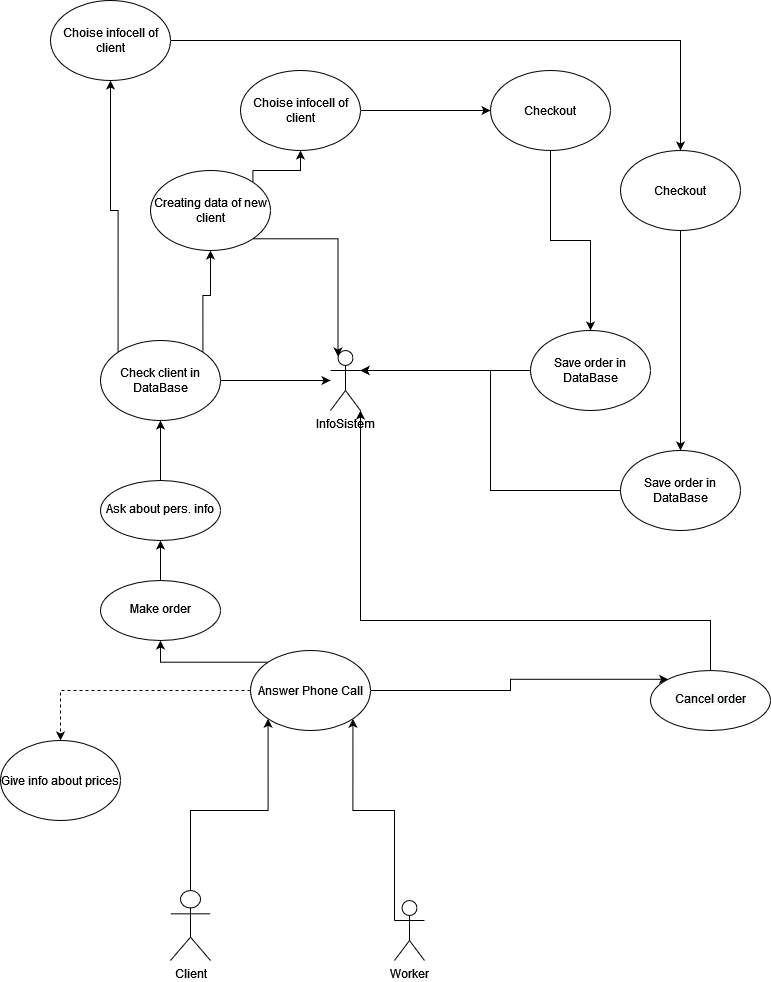

The diagram above was exported from draw.io. Its source (the exported page's mxGraphModel, read from the mxfile embedded in the PNG):
<mxGraphModel dx="1422" dy="733" grid="1" gridSize="10" guides="1" tooltips="1" connect="1" arrows="1" fold="1" page="1" pageScale="1" pageWidth="827" pageHeight="1169" math="0" shadow="0">
  <root>
    <mxCell id="HdFW5UDbh77wJjxr1VnQ-0" />
    <mxCell id="HdFW5UDbh77wJjxr1VnQ-1" parent="HdFW5UDbh77wJjxr1VnQ-0" />
    <mxCell id="HdFW5UDbh77wJjxr1VnQ-2" style="edgeStyle=orthogonalEdgeStyle;rounded=0;orthogonalLoop=1;jettySize=auto;html=1;exitX=0.5;exitY=0;exitDx=0;exitDy=0;exitPerimeter=0;entryX=0;entryY=1;entryDx=0;entryDy=0;endArrow=classic;endFill=1;" parent="HdFW5UDbh77wJjxr1VnQ-1" source="HdFW5UDbh77wJjxr1VnQ-3" target="HdFW5UDbh77wJjxr1VnQ-10" edge="1">
      <mxGeometry relative="1" as="geometry" />
    </mxCell>
    <mxCell id="HdFW5UDbh77wJjxr1VnQ-3" value="Client&lt;br&gt;" style="shape=umlActor;verticalLabelPosition=bottom;verticalAlign=top;html=1;outlineConnect=0;" parent="HdFW5UDbh77wJjxr1VnQ-1" vertex="1">
      <mxGeometry x="210" y="1050" width="40" height="70" as="geometry" />
    </mxCell>
    <mxCell id="HdFW5UDbh77wJjxr1VnQ-4" style="edgeStyle=orthogonalEdgeStyle;rounded=0;orthogonalLoop=1;jettySize=auto;html=1;exitX=0;exitY=0.3333333333333333;exitDx=0;exitDy=0;exitPerimeter=0;entryX=1;entryY=1;entryDx=0;entryDy=0;endArrow=classic;endFill=1;" parent="HdFW5UDbh77wJjxr1VnQ-1" source="HdFW5UDbh77wJjxr1VnQ-5" target="HdFW5UDbh77wJjxr1VnQ-10" edge="1">
      <mxGeometry relative="1" as="geometry">
        <Array as="points">
          <mxPoint x="434" y="970" />
          <mxPoint x="392" y="970" />
        </Array>
      </mxGeometry>
    </mxCell>
    <mxCell id="HdFW5UDbh77wJjxr1VnQ-5" value="Worker" style="shape=umlActor;verticalLabelPosition=bottom;verticalAlign=top;html=1;outlineConnect=0;" parent="HdFW5UDbh77wJjxr1VnQ-1" vertex="1">
      <mxGeometry x="434" y="1060" width="30" height="60" as="geometry" />
    </mxCell>
    <mxCell id="HdFW5UDbh77wJjxr1VnQ-6" value="InfoSistem" style="shape=umlActor;verticalLabelPosition=bottom;verticalAlign=top;html=1;outlineConnect=0;" parent="HdFW5UDbh77wJjxr1VnQ-1" vertex="1">
      <mxGeometry x="370" y="510" width="30" height="60" as="geometry" />
    </mxCell>
    <mxCell id="HdFW5UDbh77wJjxr1VnQ-7" value="" style="edgeStyle=orthogonalEdgeStyle;rounded=0;orthogonalLoop=1;jettySize=auto;html=1;dashed=1;endArrow=classic;endFill=1;entryX=0.5;entryY=0;entryDx=0;entryDy=0;" parent="HdFW5UDbh77wJjxr1VnQ-1" source="HdFW5UDbh77wJjxr1VnQ-10" target="HdFW5UDbh77wJjxr1VnQ-11" edge="1">
      <mxGeometry relative="1" as="geometry">
        <mxPoint x="100" y="900" as="targetPoint" />
      </mxGeometry>
    </mxCell>
    <mxCell id="HdFW5UDbh77wJjxr1VnQ-8" style="edgeStyle=orthogonalEdgeStyle;rounded=0;orthogonalLoop=1;jettySize=auto;html=1;exitX=1;exitY=0.5;exitDx=0;exitDy=0;entryX=0;entryY=0;entryDx=0;entryDy=0;endArrow=classic;endFill=1;" parent="HdFW5UDbh77wJjxr1VnQ-1" source="HdFW5UDbh77wJjxr1VnQ-10" target="HdFW5UDbh77wJjxr1VnQ-22" edge="1">
      <mxGeometry relative="1" as="geometry">
        <mxPoint x="690" y="850" as="targetPoint" />
      </mxGeometry>
    </mxCell>
    <mxCell id="HdFW5UDbh77wJjxr1VnQ-9" style="edgeStyle=orthogonalEdgeStyle;rounded=0;orthogonalLoop=1;jettySize=auto;html=1;exitX=0;exitY=0;exitDx=0;exitDy=0;entryX=0.5;entryY=1;entryDx=0;entryDy=0;endArrow=classic;endFill=1;" parent="HdFW5UDbh77wJjxr1VnQ-1" source="HdFW5UDbh77wJjxr1VnQ-10" target="HdFW5UDbh77wJjxr1VnQ-20" edge="1">
      <mxGeometry relative="1" as="geometry" />
    </mxCell>
    <mxCell id="HdFW5UDbh77wJjxr1VnQ-10" value="Answer Phone Call" style="ellipse;whiteSpace=wrap;html=1;" parent="HdFW5UDbh77wJjxr1VnQ-1" vertex="1">
      <mxGeometry x="290" y="810" width="120" height="80" as="geometry" />
    </mxCell>
    <mxCell id="HdFW5UDbh77wJjxr1VnQ-11" value="Give info about prices" style="ellipse;whiteSpace=wrap;html=1;" parent="HdFW5UDbh77wJjxr1VnQ-1" vertex="1">
      <mxGeometry x="40" y="900" width="120" height="80" as="geometry" />
    </mxCell>
    <mxCell id="TPK6oZHRPqWzDnzD5UHI-3" value="" style="edgeStyle=orthogonalEdgeStyle;rounded=0;orthogonalLoop=1;jettySize=auto;html=1;endArrow=classic;endFill=1;" parent="HdFW5UDbh77wJjxr1VnQ-1" source="HdFW5UDbh77wJjxr1VnQ-14" target="HdFW5UDbh77wJjxr1VnQ-6" edge="1">
      <mxGeometry relative="1" as="geometry" />
    </mxCell>
    <mxCell id="TPK6oZHRPqWzDnzD5UHI-5" style="edgeStyle=orthogonalEdgeStyle;rounded=0;orthogonalLoop=1;jettySize=auto;html=1;exitX=0;exitY=0;exitDx=0;exitDy=0;endArrow=classic;endFill=1;entryX=0.5;entryY=1;entryDx=0;entryDy=0;" parent="HdFW5UDbh77wJjxr1VnQ-1" source="HdFW5UDbh77wJjxr1VnQ-14" target="TPK6oZHRPqWzDnzD5UHI-6" edge="1">
      <mxGeometry relative="1" as="geometry">
        <mxPoint x="310" y="460" as="targetPoint" />
      </mxGeometry>
    </mxCell>
    <mxCell id="TPK6oZHRPqWzDnzD5UHI-16" style="edgeStyle=orthogonalEdgeStyle;rounded=0;orthogonalLoop=1;jettySize=auto;html=1;exitX=1;exitY=0;exitDx=0;exitDy=0;entryX=0.5;entryY=1;entryDx=0;entryDy=0;endArrow=classic;endFill=1;" parent="HdFW5UDbh77wJjxr1VnQ-1" source="HdFW5UDbh77wJjxr1VnQ-14" target="TPK6oZHRPqWzDnzD5UHI-9" edge="1">
      <mxGeometry relative="1" as="geometry" />
    </mxCell>
    <mxCell id="HdFW5UDbh77wJjxr1VnQ-14" value="Check client in DataBase" style="ellipse;whiteSpace=wrap;html=1;" parent="HdFW5UDbh77wJjxr1VnQ-1" vertex="1">
      <mxGeometry x="140" y="500" width="120" height="80" as="geometry" />
    </mxCell>
    <mxCell id="TPK6oZHRPqWzDnzD5UHI-12" style="edgeStyle=orthogonalEdgeStyle;rounded=0;orthogonalLoop=1;jettySize=auto;html=1;exitX=0;exitY=0.5;exitDx=0;exitDy=0;entryX=1;entryY=0.3333333333333333;entryDx=0;entryDy=0;entryPerimeter=0;endArrow=classic;endFill=1;" parent="HdFW5UDbh77wJjxr1VnQ-1" source="HdFW5UDbh77wJjxr1VnQ-16" target="HdFW5UDbh77wJjxr1VnQ-6" edge="1">
      <mxGeometry relative="1" as="geometry" />
    </mxCell>
    <mxCell id="HdFW5UDbh77wJjxr1VnQ-16" value="Save order in DataBase" style="ellipse;whiteSpace=wrap;html=1;" parent="HdFW5UDbh77wJjxr1VnQ-1" vertex="1">
      <mxGeometry x="570" y="490" width="120" height="80" as="geometry" />
    </mxCell>
    <mxCell id="TPK6oZHRPqWzDnzD5UHI-11" style="edgeStyle=orthogonalEdgeStyle;rounded=0;orthogonalLoop=1;jettySize=auto;html=1;exitX=0.5;exitY=1;exitDx=0;exitDy=0;endArrow=classic;endFill=1;entryX=0.5;entryY=0;entryDx=0;entryDy=0;" parent="HdFW5UDbh77wJjxr1VnQ-1" source="HdFW5UDbh77wJjxr1VnQ-18" target="TPK6oZHRPqWzDnzD5UHI-14" edge="1">
      <mxGeometry relative="1" as="geometry" />
    </mxCell>
    <mxCell id="HdFW5UDbh77wJjxr1VnQ-18" value="Checkout" style="ellipse;whiteSpace=wrap;html=1;" parent="HdFW5UDbh77wJjxr1VnQ-1" vertex="1">
      <mxGeometry x="660" y="310" width="120" height="80" as="geometry" />
    </mxCell>
    <mxCell id="TPK6oZHRPqWzDnzD5UHI-1" value="" style="edgeStyle=orthogonalEdgeStyle;rounded=0;orthogonalLoop=1;jettySize=auto;html=1;endArrow=classic;endFill=1;" parent="HdFW5UDbh77wJjxr1VnQ-1" source="HdFW5UDbh77wJjxr1VnQ-20" target="TPK6oZHRPqWzDnzD5UHI-0" edge="1">
      <mxGeometry relative="1" as="geometry" />
    </mxCell>
    <mxCell id="HdFW5UDbh77wJjxr1VnQ-20" value="&lt;br&gt;Make order" style="ellipse;whiteSpace=wrap;html=1;verticalAlign=top;" parent="HdFW5UDbh77wJjxr1VnQ-1" vertex="1">
      <mxGeometry x="140" y="740" width="120" height="60" as="geometry" />
    </mxCell>
    <mxCell id="HdFW5UDbh77wJjxr1VnQ-21" style="edgeStyle=orthogonalEdgeStyle;rounded=0;orthogonalLoop=1;jettySize=auto;html=1;exitX=0.5;exitY=0;exitDx=0;exitDy=0;endArrow=classic;endFill=1;entryX=1;entryY=1;entryDx=0;entryDy=0;entryPerimeter=0;" parent="HdFW5UDbh77wJjxr1VnQ-1" source="HdFW5UDbh77wJjxr1VnQ-22" target="HdFW5UDbh77wJjxr1VnQ-6" edge="1">
      <mxGeometry relative="1" as="geometry">
        <mxPoint x="640" y="780" as="targetPoint" />
        <Array as="points">
          <mxPoint x="750" y="780" />
          <mxPoint x="400" y="780" />
        </Array>
        <mxPoint x="750" y="820" as="sourcePoint" />
      </mxGeometry>
    </mxCell>
    <mxCell id="HdFW5UDbh77wJjxr1VnQ-22" value="&#10;&lt;span style=&quot;color: rgb(0, 0, 0); font-family: Helvetica; font-size: 12px; font-style: normal; font-variant-ligatures: normal; font-variant-caps: normal; font-weight: 400; letter-spacing: normal; orphans: 2; text-align: center; text-indent: 0px; text-transform: none; widows: 2; word-spacing: 0px; -webkit-text-stroke-width: 0px; background-color: rgb(248, 249, 250); text-decoration-thickness: initial; text-decoration-style: initial; text-decoration-color: initial; float: none; display: inline !important;&quot;&gt;Cancel order&lt;/span&gt;&#10;&#10;" style="ellipse;whiteSpace=wrap;html=1;verticalAlign=top;" parent="HdFW5UDbh77wJjxr1VnQ-1" vertex="1">
      <mxGeometry x="690" y="830" width="120" height="60" as="geometry" />
    </mxCell>
    <mxCell id="TPK6oZHRPqWzDnzD5UHI-2" value="" style="edgeStyle=orthogonalEdgeStyle;rounded=0;orthogonalLoop=1;jettySize=auto;html=1;endArrow=classic;endFill=1;" parent="HdFW5UDbh77wJjxr1VnQ-1" source="TPK6oZHRPqWzDnzD5UHI-0" target="HdFW5UDbh77wJjxr1VnQ-14" edge="1">
      <mxGeometry relative="1" as="geometry" />
    </mxCell>
    <mxCell id="TPK6oZHRPqWzDnzD5UHI-0" value="&lt;br&gt;Ask about pers. info" style="ellipse;whiteSpace=wrap;html=1;verticalAlign=top;" parent="HdFW5UDbh77wJjxr1VnQ-1" vertex="1">
      <mxGeometry x="140" y="640" width="120" height="60" as="geometry" />
    </mxCell>
    <mxCell id="TPK6oZHRPqWzDnzD5UHI-10" value="" style="edgeStyle=orthogonalEdgeStyle;rounded=0;orthogonalLoop=1;jettySize=auto;html=1;endArrow=classic;endFill=1;" parent="HdFW5UDbh77wJjxr1VnQ-1" source="TPK6oZHRPqWzDnzD5UHI-6" target="HdFW5UDbh77wJjxr1VnQ-18" edge="1">
      <mxGeometry relative="1" as="geometry" />
    </mxCell>
    <mxCell id="TPK6oZHRPqWzDnzD5UHI-6" value="Choise infocell of client" style="ellipse;whiteSpace=wrap;html=1;" parent="HdFW5UDbh77wJjxr1VnQ-1" vertex="1">
      <mxGeometry x="90" y="160" width="120" height="80" as="geometry" />
    </mxCell>
    <mxCell id="TPK6oZHRPqWzDnzD5UHI-17" style="edgeStyle=orthogonalEdgeStyle;rounded=0;orthogonalLoop=1;jettySize=auto;html=1;exitX=1;exitY=1;exitDx=0;exitDy=0;entryX=0.25;entryY=0.1;entryDx=0;entryDy=0;entryPerimeter=0;endArrow=classic;endFill=1;" parent="HdFW5UDbh77wJjxr1VnQ-1" source="TPK6oZHRPqWzDnzD5UHI-9" target="HdFW5UDbh77wJjxr1VnQ-6" edge="1">
      <mxGeometry relative="1" as="geometry" />
    </mxCell>
    <mxCell id="TPK6oZHRPqWzDnzD5UHI-19" style="edgeStyle=orthogonalEdgeStyle;rounded=0;orthogonalLoop=1;jettySize=auto;html=1;exitX=1;exitY=0;exitDx=0;exitDy=0;entryX=0.5;entryY=1;entryDx=0;entryDy=0;endArrow=classic;endFill=1;" parent="HdFW5UDbh77wJjxr1VnQ-1" source="TPK6oZHRPqWzDnzD5UHI-9" target="TPK6oZHRPqWzDnzD5UHI-18" edge="1">
      <mxGeometry relative="1" as="geometry">
        <Array as="points">
          <mxPoint x="292" y="330" />
          <mxPoint x="340" y="330" />
        </Array>
      </mxGeometry>
    </mxCell>
    <mxCell id="TPK6oZHRPqWzDnzD5UHI-9" value="Creating data of new client" style="ellipse;whiteSpace=wrap;html=1;" parent="HdFW5UDbh77wJjxr1VnQ-1" vertex="1">
      <mxGeometry x="190" y="330" width="120" height="80" as="geometry" />
    </mxCell>
    <mxCell id="TPK6oZHRPqWzDnzD5UHI-20" style="edgeStyle=orthogonalEdgeStyle;rounded=0;orthogonalLoop=1;jettySize=auto;html=1;exitX=0.5;exitY=1;exitDx=0;exitDy=0;entryX=0.5;entryY=0;entryDx=0;entryDy=0;endArrow=classic;endFill=1;" parent="HdFW5UDbh77wJjxr1VnQ-1" source="TPK6oZHRPqWzDnzD5UHI-13" target="HdFW5UDbh77wJjxr1VnQ-16" edge="1">
      <mxGeometry relative="1" as="geometry" />
    </mxCell>
    <mxCell id="TPK6oZHRPqWzDnzD5UHI-13" value="Checkout" style="ellipse;whiteSpace=wrap;html=1;" parent="HdFW5UDbh77wJjxr1VnQ-1" vertex="1">
      <mxGeometry x="530" y="230" width="120" height="80" as="geometry" />
    </mxCell>
    <mxCell id="TPK6oZHRPqWzDnzD5UHI-15" style="edgeStyle=orthogonalEdgeStyle;rounded=0;orthogonalLoop=1;jettySize=auto;html=1;exitX=0;exitY=0.5;exitDx=0;exitDy=0;entryX=1;entryY=0.3333333333333333;entryDx=0;entryDy=0;entryPerimeter=0;endArrow=classic;endFill=1;" parent="HdFW5UDbh77wJjxr1VnQ-1" source="TPK6oZHRPqWzDnzD5UHI-14" target="HdFW5UDbh77wJjxr1VnQ-6" edge="1">
      <mxGeometry relative="1" as="geometry" />
    </mxCell>
    <mxCell id="TPK6oZHRPqWzDnzD5UHI-14" value="Save order in DataBase" style="ellipse;whiteSpace=wrap;html=1;" parent="HdFW5UDbh77wJjxr1VnQ-1" vertex="1">
      <mxGeometry x="660" y="610" width="120" height="80" as="geometry" />
    </mxCell>
    <mxCell id="TPK6oZHRPqWzDnzD5UHI-21" style="edgeStyle=orthogonalEdgeStyle;rounded=0;orthogonalLoop=1;jettySize=auto;html=1;exitX=1;exitY=0.5;exitDx=0;exitDy=0;entryX=0;entryY=0.5;entryDx=0;entryDy=0;endArrow=classic;endFill=1;" parent="HdFW5UDbh77wJjxr1VnQ-1" source="TPK6oZHRPqWzDnzD5UHI-18" target="TPK6oZHRPqWzDnzD5UHI-13" edge="1">
      <mxGeometry relative="1" as="geometry" />
    </mxCell>
    <mxCell id="TPK6oZHRPqWzDnzD5UHI-18" value="Choise infocell of client" style="ellipse;whiteSpace=wrap;html=1;" parent="HdFW5UDbh77wJjxr1VnQ-1" vertex="1">
      <mxGeometry x="280" y="230" width="120" height="80" as="geometry" />
    </mxCell>
  </root>
</mxGraphModel>